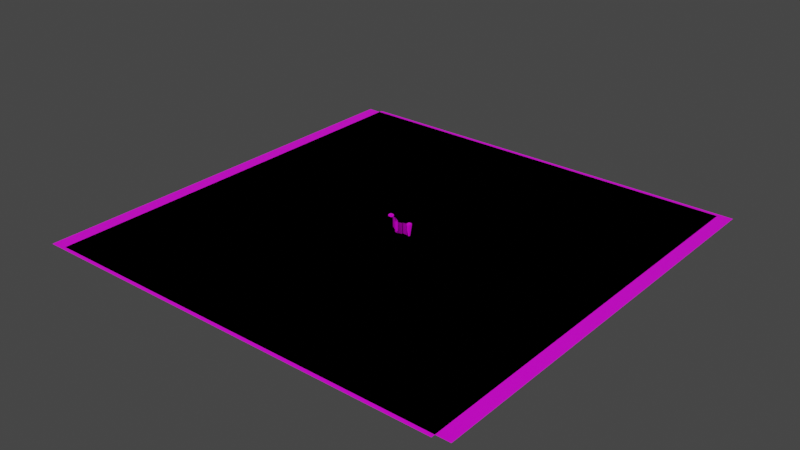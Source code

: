 # Source: level1.blend  (saved by Blender 3.1.7; exported with 4.5.12 LTS)
import bpy
from mathutils import Matrix  # noqa: F401  (used for matrix-valued properties, if any)

bpy.ops.wm.read_factory_settings(use_empty=True)
scene = bpy.context.scene
scene.name = 'Scene'

# ---- collections
col_collection = bpy.data.collections.new('Collection'); scene.collection.children.link(col_collection)

# ---- images (referenced by path relative to the original .blend; pixels are not part of the script)
import os
ASSET_DIR = os.environ.get("B2B_ASSET_DIR", "")  # directory of the original .blend (textures are referenced by path, not embedded)
HERE = os.path.dirname(os.path.abspath(__file__))  # packed textures are extracted next to this script under _unpacked/

def load_image(name, relpath, width, height, colorspace="sRGB"):
    """Load a texture the original file referenced (path relative to the .blend, or extracted next to this script)."""
    p = next((c for c in (os.path.join(HERE, relpath), os.path.join(ASSET_DIR, relpath)) if relpath and os.path.exists(c)), "")
    if p:
        img = bpy.data.images.load(p, check_existing=True)
        img.name = name
    else:  # same state as the original file: an image datablock whose file is absent (Cycles renders it pink)
        img = bpy.data.images.new(name, width, height)
        img.source = "FILE"
        img.filepath = "//" + (relpath or name)
    img.colorspace_settings.name = colorspace
    return img
img_gridtexture_jpg = load_image('gridtexture.jpg', 'gridtexture.jpg', 1024, 1024, 'sRGB')

# ---- materials (node trees are filled in below, after node groups)
mat_material = bpy.data.materials.new('Material')
mat_material.alpha_threshold = 0.0
mat_material.use_transparent_shadow = False
mat_material.line_color = (0.0, 0.0, 0.0, 1.0)

# ---- material node trees
mat_material.use_nodes = True; mat_material.node_tree.nodes.clear()
_N = mat_material.node_tree.nodes; _L = mat_material.node_tree.links
n0 = _N.new('ShaderNodeOutputMaterial'); n0.name = 'Material Output'; n0.location = (300, 300)
n1 = _N.new('ShaderNodeBsdfPrincipled'); n1.name = 'Principled BSDF'; n1.location = (10, 300)
n1.distribution = 'GGX'
n1.subsurface_method = 'RANDOM_WALK_SKIN'
n1.inputs[2].default_value = 0.4
n1.inputs[3].default_value = 1.45
n1.inputs[27].default_value = (0.0, 0.0, 0.0, 1.0)
n1.inputs[28].default_value = 1.0
n2 = _N.new('ShaderNodeTexImage'); n2.name = 'Image Texture'; n2.location = (-334, 167)
n2.image = img_gridtexture_jpg
_L.new(n1.outputs[0], n0.inputs[0])
_L.new(n2.outputs[0], n1.inputs[0])
n0.is_active_output = True

# ---- world
world_world = bpy.data.worlds.new('World'); scene.world = world_world
world_world.use_nodes = True; world_world.node_tree.nodes.clear()
_N = world_world.node_tree.nodes; _L = world_world.node_tree.links
n0 = _N.new('ShaderNodeOutputWorld'); n0.name = 'World Output'; n0.location = (300, 300)
n1 = _N.new('ShaderNodeBackground'); n1.name = 'Background'; n1.location = (10, 300)
n1.inputs[0].default_value = (0.05088, 0.05088, 0.05088, 1.0)
_L.new(n1.outputs[0], n0.inputs[0])
n0.is_active_output = True
world_world.color = (0.05088, 0.05088, 0.05088)
world_world.use_sun_shadow = False
world_world.sun_shadow_jitter_overblur = 0.0

# ---- meshes
me_cube = bpy.data.meshes.new('Cube')
me_cube.from_pydata([(1.0, 1.0, 1.0), (0.3931, 0.3931, -2486.0), (1.0, -1.0, 1.0), (0.3931, -0.3931, -2486.0), (-1.0, 1.0, 1.0), (-0.3931, 0.3931, -2486.0), (-1.0, -1.0, 1.0), (-0.3931, -0.3931, -2486.0)], [], [(0, 4, 6, 2), (3, 2, 6, 7), (7, 6, 4, 5), (5, 1, 3, 7), (1, 0, 2, 3), (5, 4, 0, 1)])
_uv = me_cube.uv_layers.new(name='UVMap')
_uv.uv.foreach_set('vector', [0.625, 0.5, 0.875, 0.5, 0.875, 0.75, 0.625, 0.75, 0.375, 0.75, 0.625, 0.75, 0.625, 1.0, 0.375, 1.0, 0.375, 0.0, 0.625, 0.0, 0.625, 0.25, 0.375, 0.25, 0.125, 0.5, 0.375, 0.5, 0.375, 0.75, 0.125, 0.75, 0.375, 0.5, 0.625, 0.5, 0.625, 0.75, 0.375, 0.75, 0.375, 0.25, 0.625, 0.25, 0.625, 0.5, 0.375, 0.5])
me_cube.materials.append(mat_material)
me_cube.use_remesh_preserve_volume = False
me_cube.use_remesh_preserve_attributes = False
me_cube.use_mirror_vertex_groups = False
me_cube.update()
me_cube_002 = bpy.data.meshes.new('Cube.002')
me_cube_002.from_pydata([(1.0, 1.0, 1.0), (1.0, 1.0, -1.0), (1.0, -1.0, 1.0), (1.0, -1.0, -1.0), (-1.0, 1.0, 1.0), (-1.0, 1.0, -1.0), (-1.0, -1.0, 1.0), (-1.0, -1.0, -1.0)], [], [(0, 4, 6, 2), (3, 2, 6, 7), (7, 6, 4, 5), (5, 1, 3, 7), (1, 0, 2, 3), (5, 4, 0, 1)])
_uv = me_cube_002.uv_layers.new(name='UVMap')
_uv.uv.foreach_set('vector', [0.625, 0.5, 0.875, 0.5, 0.875, 0.75, 0.625, 0.75, 0.375, 0.75, 0.625, 0.75, 0.625, 1.0, 0.375, 1.0, 0.375, 0.0, 0.625, 0.0, 0.625, 0.25, 0.375, 0.25, 0.125, 0.5, 0.375, 0.5, 0.375, 0.75, 0.125, 0.75, 0.375, 0.5, 0.625, 0.5, 0.625, 0.75, 0.375, 0.75, 0.375, 0.25, 0.625, 0.25, 0.625, 0.5, 0.375, 0.5])
me_cube_002.materials.append(mat_material)
me_cube_002.use_remesh_preserve_volume = False
me_cube_002.use_remesh_preserve_attributes = False
me_cube_002.use_mirror_vertex_groups = False
me_cube_002.update()
me_cube_003 = bpy.data.meshes.new('Cube.003')
me_cube_003.from_pydata([(1.0, 1.0, 1.0), (1.0, 1.0, -1.0), (1.0, -1.0, 1.0), (1.0, -1.0, -1.0), (-1.0, 1.0, 1.0), (-1.0, 1.0, -1.0), (-1.0, -1.0, 1.0), (-1.0, -1.0, -1.0)], [], [(0, 4, 6, 2), (3, 2, 6, 7), (7, 6, 4, 5), (5, 1, 3, 7), (1, 0, 2, 3), (5, 4, 0, 1)])
_uv = me_cube_003.uv_layers.new(name='UVMap')
_uv.uv.foreach_set('vector', [0.625, 0.5, 0.875, 0.5, 0.875, 0.75, 0.625, 0.75, 0.375, 0.75, 0.625, 0.75, 0.625, 1.0, 0.375, 1.0, 0.375, 0.0, 0.625, 0.0, 0.625, 0.25, 0.375, 0.25, 0.125, 0.5, 0.375, 0.5, 0.375, 0.75, 0.125, 0.75, 0.375, 0.5, 0.625, 0.5, 0.625, 0.75, 0.375, 0.75, 0.375, 0.25, 0.625, 0.25, 0.625, 0.5, 0.375, 0.5])
me_cube_003.materials.append(mat_material)
me_cube_003.use_remesh_preserve_volume = False
me_cube_003.use_remesh_preserve_attributes = False
me_cube_003.use_mirror_vertex_groups = False
me_cube_003.update()
me_cube_004 = bpy.data.meshes.new('Cube.004')
me_cube_004.from_pydata([(1.0, 1.0, 1.0), (1.0, 1.0, -1.0), (1.0, -1.0, 1.0), (1.0, -1.0, -1.0), (-1.0, 1.0, 1.0), (-1.0, 1.0, -1.0), (-1.0, -1.0, 1.0), (-1.0, -1.0, -1.0)], [], [(0, 4, 6, 2), (3, 2, 6, 7), (7, 6, 4, 5), (5, 1, 3, 7), (1, 0, 2, 3), (5, 4, 0, 1)])
_uv = me_cube_004.uv_layers.new(name='UVMap')
_uv.uv.foreach_set('vector', [0.625, 0.5, 0.875, 0.5, 0.875, 0.75, 0.625, 0.75, 0.375, 0.75, 0.625, 0.75, 0.625, 1.0, 0.375, 1.0, 0.375, 0.0, 0.625, 0.0, 0.625, 0.25, 0.375, 0.25, 0.125, 0.5, 0.375, 0.5, 0.375, 0.75, 0.125, 0.75, 0.375, 0.5, 0.625, 0.5, 0.625, 0.75, 0.375, 0.75, 0.375, 0.25, 0.625, 0.25, 0.625, 0.5, 0.375, 0.5])
me_cube_004.materials.append(mat_material)
me_cube_004.use_remesh_preserve_volume = False
me_cube_004.use_remesh_preserve_attributes = False
me_cube_004.use_mirror_vertex_groups = False
me_cube_004.update()
me_cube_005 = bpy.data.meshes.new('Cube.005')
me_cube_005.from_pydata([(1.0, 1.0, 1.0), (1.0, 1.0, -1.0), (1.0, -1.0, 1.0), (1.0, -1.0, -1.0), (-1.0, 1.0, 1.0), (-1.0, 1.0, -1.0), (-1.0, -1.0, 1.0), (-1.0, -1.0, -1.0)], [], [(0, 4, 6, 2), (3, 2, 6, 7), (7, 6, 4, 5), (5, 1, 3, 7), (1, 0, 2, 3), (5, 4, 0, 1)])
_uv = me_cube_005.uv_layers.new(name='UVMap')
_uv.uv.foreach_set('vector', [0.625, 0.5, 0.875, 0.5, 0.875, 0.75, 0.625, 0.75, 0.375, 0.75, 0.625, 0.75, 0.625, 1.0, 0.375, 1.0, 0.375, 0.0, 0.625, 0.0, 0.625, 0.25, 0.375, 0.25, 0.125, 0.5, 0.375, 0.5, 0.375, 0.75, 0.125, 0.75, 0.375, 0.5, 0.625, 0.5, 0.625, 0.75, 0.375, 0.75, 0.375, 0.25, 0.625, 0.25, 0.625, 0.5, 0.375, 0.5])
me_cube_005.materials.append(mat_material)
me_cube_005.use_remesh_preserve_volume = False
me_cube_005.use_remesh_preserve_attributes = False
me_cube_005.use_mirror_vertex_groups = False
me_cube_005.update()
me_cube_006 = bpy.data.meshes.new('Cube.006')
me_cube_006.from_pydata([(-0.6427, -0.6427, -48.83), (-1.497, -1.497, 1.0), (-0.6427, 0.6427, -48.83), (-1.497, 1.497, 1.0), (0.6427, -0.6427, -48.83), (5.025, -1.497, 1.0), (0.6427, 0.6427, -48.83), (5.025, 1.497, 1.0), (-0.7561, -0.7561, 0.0), (-0.7561, 0.7561, 0.0), (2.799, 0.7561, 0.0), (2.799, -0.7561, 0.0), (-0.1549, 0.4281, -3.63), (1.508, 0.4281, -3.63), (1.508, -0.4281, -3.63), (-0.1549, -0.4281, -3.63)], [], [(8, 1, 3, 9), (9, 3, 7, 10), (10, 7, 5, 11), (11, 5, 1, 8), (2, 6, 4, 0), (7, 3, 1, 5), (14, 11, 8, 15), (13, 10, 11, 14), (12, 9, 10, 13), (15, 8, 9, 12), (0, 15, 12, 2), (2, 12, 13, 6), (6, 13, 14, 4), (4, 14, 15, 0)])
_uv = me_cube_006.uv_layers.new(name='UVMap')
_uv.uv.foreach_set('vector', [0.5, 0.02922, 0.625, 0.0, 0.625, 0.25, 0.5, 0.25, 0.5, 0.25, 0.625, 0.25, 0.625, 0.5, 0.5, 0.5, 0.5, 0.5, 0.625, 0.5, 0.625, 0.75, 0.5, 0.75, 0.5, 0.75, 0.625, 0.75, 0.625, 1.0, 0.5, 0.9708, 0.125, 0.5, 0.375, 0.5, 0.375, 0.75, 0.125, 0.75, 0.625, 0.5, 0.875, 0.5, 0.875, 0.75, 0.625, 0.75, 0.4578, 0.75, 0.5, 0.75, 0.5, 0.9708, 0.4578, 0.9806, 0.4578, 0.5, 0.5, 0.5, 0.5, 0.75, 0.4578, 0.75, 0.4578, 0.25, 0.5, 0.25, 0.5, 0.5, 0.4578, 0.5, 0.4578, 0.01936, 0.5, 0.02922, 0.5, 0.25, 0.4578, 0.25, 0.375, 0.0, 0.4578, 0.01936, 0.4578, 0.25, 0.375, 0.25, 0.375, 0.25, 0.4578, 0.25, 0.4578, 0.5, 0.375, 0.5, 0.375, 0.5, 0.4578, 0.5, 0.4578, 0.75, 0.375, 0.75, 0.375, 0.75, 0.4578, 0.75, 0.4578, 0.9806, 0.375, 1.0])
me_cube_006.materials.append(mat_material)
me_cube_006.use_remesh_fix_poles = True
me_cube_006.use_remesh_preserve_attributes = False
me_cube_006.update()
me_cube_001 = bpy.data.meshes.new('Cube.001')
me_cube_001.from_pydata([(-0.6427, -0.6427, -48.83), (-1.497, -1.497, 1.0), (-0.6427, 0.6427, -48.83), (-1.497, 1.497, 1.0), (0.6427, -0.6427, -48.83), (1.497, -1.497, 1.0), (0.6427, 0.6427, -48.83), (1.497, 1.497, 1.0), (-0.7561, -0.7561, 0.0), (-0.7561, 0.7561, 0.0), (0.7561, 0.7561, 0.0), (0.7561, -0.7561, 0.0)], [], [(8, 1, 3, 9), (9, 3, 7, 10), (10, 7, 5, 11), (11, 5, 1, 8), (2, 6, 4, 0), (7, 3, 1, 5), (4, 11, 8, 0), (6, 10, 11, 4), (2, 9, 10, 6), (0, 8, 9, 2)])
_uv = me_cube_001.uv_layers.new(name='UVMap')
_uv.uv.foreach_set('vector', [0.5, 0.02922, 0.625, 0.0, 0.625, 0.25, 0.5, 0.25, 0.5, 0.25, 0.625, 0.25, 0.625, 0.5, 0.5, 0.5, 0.5, 0.5, 0.625, 0.5, 0.625, 0.75, 0.5, 0.75, 0.5, 0.75, 0.625, 0.75, 0.625, 1.0, 0.5, 0.9708, 0.125, 0.5, 0.375, 0.5, 0.375, 0.75, 0.125, 0.75, 0.625, 0.5, 0.875, 0.5, 0.875, 0.75, 0.625, 0.75, 0.375, 0.75, 0.5, 0.75, 0.5, 0.9708, 0.375, 1.0, 0.375, 0.5, 0.5, 0.5, 0.5, 0.75, 0.375, 0.75, 0.375, 0.25, 0.5, 0.25, 0.5, 0.5, 0.375, 0.5, 0.375, 0.0, 0.5, 0.02922, 0.5, 0.25, 0.375, 0.25])
me_cube_001.materials.append(mat_material)
me_cube_001.use_remesh_fix_poles = True
me_cube_001.use_remesh_preserve_attributes = False
me_cube_001.update()
me_cube_009 = bpy.data.meshes.new('Cube.009')
me_cube_009.from_pydata([(-0.6427, -0.6427, -48.83), (-1.497, -1.497, 1.0), (-0.6427, 0.6427, -48.83), (-1.497, 1.497, 1.0), (0.6427, -0.6427, -48.83), (1.497, -1.497, 1.0), (0.6427, 0.6427, -48.83), (1.497, 1.497, 1.0), (-0.7561, -0.7561, 0.0), (-0.7561, 0.7561, 0.0), (0.7561, 0.7561, 0.0), (0.7561, -0.7561, 0.0)], [], [(8, 1, 3, 9), (9, 3, 7, 10), (10, 7, 5, 11), (11, 5, 1, 8), (2, 6, 4, 0), (7, 3, 1, 5), (4, 11, 8, 0), (6, 10, 11, 4), (2, 9, 10, 6), (0, 8, 9, 2)])
_uv = me_cube_009.uv_layers.new(name='UVMap')
_uv.uv.foreach_set('vector', [0.5, 0.02922, 0.625, 0.0, 0.625, 0.25, 0.5, 0.25, 0.5, 0.25, 0.625, 0.25, 0.625, 0.5, 0.5, 0.5, 0.5, 0.5, 0.625, 0.5, 0.625, 0.75, 0.5, 0.75, 0.5, 0.75, 0.625, 0.75, 0.625, 1.0, 0.5, 0.9708, 0.125, 0.5, 0.375, 0.5, 0.375, 0.75, 0.125, 0.75, 0.625, 0.5, 0.875, 0.5, 0.875, 0.75, 0.625, 0.75, 0.375, 0.75, 0.5, 0.75, 0.5, 0.9708, 0.375, 1.0, 0.375, 0.5, 0.5, 0.5, 0.5, 0.75, 0.375, 0.75, 0.375, 0.25, 0.5, 0.25, 0.5, 0.5, 0.375, 0.5, 0.375, 0.0, 0.5, 0.02922, 0.5, 0.25, 0.375, 0.25])
me_cube_009.materials.append(mat_material)
me_cube_009.use_remesh_fix_poles = True
me_cube_009.use_remesh_preserve_attributes = False
me_cube_009.update()
me_cube_010 = bpy.data.meshes.new('Cube.010')
me_cube_010.from_pydata([(-0.6427, -0.6427, -48.83), (-1.497, -1.497, 1.0), (-0.6427, 0.6427, -48.83), (-1.497, 1.497, 1.0), (0.6427, -0.6427, -48.83), (1.497, -1.497, 1.0), (0.6427, 0.6427, -48.83), (1.497, 1.497, 1.0), (-0.7561, -0.7561, 0.0), (-0.7561, 0.7561, 0.0), (0.7561, 0.7561, 0.0), (0.7561, -0.7561, 0.0)], [], [(8, 1, 3, 9), (9, 3, 7, 10), (10, 7, 5, 11), (11, 5, 1, 8), (2, 6, 4, 0), (7, 3, 1, 5), (4, 11, 8, 0), (6, 10, 11, 4), (2, 9, 10, 6), (0, 8, 9, 2)])
_uv = me_cube_010.uv_layers.new(name='UVMap')
_uv.uv.foreach_set('vector', [0.5, 0.02922, 0.625, 0.0, 0.625, 0.25, 0.5, 0.25, 0.5, 0.25, 0.625, 0.25, 0.625, 0.5, 0.5, 0.5, 0.5, 0.5, 0.625, 0.5, 0.625, 0.75, 0.5, 0.75, 0.5, 0.75, 0.625, 0.75, 0.625, 1.0, 0.5, 0.9708, 0.125, 0.5, 0.375, 0.5, 0.375, 0.75, 0.125, 0.75, 0.625, 0.5, 0.875, 0.5, 0.875, 0.75, 0.625, 0.75, 0.375, 0.75, 0.5, 0.75, 0.5, 0.9708, 0.375, 1.0, 0.375, 0.5, 0.5, 0.5, 0.5, 0.75, 0.375, 0.75, 0.375, 0.25, 0.5, 0.25, 0.5, 0.5, 0.375, 0.5, 0.375, 0.0, 0.5, 0.02922, 0.5, 0.25, 0.375, 0.25])
me_cube_010.materials.append(mat_material)
me_cube_010.use_remesh_fix_poles = True
me_cube_010.use_remesh_preserve_attributes = False
me_cube_010.update()
me_cube_011 = bpy.data.meshes.new('Cube.011')
me_cube_011.from_pydata([(-0.6427, -0.6427, -48.83), (-1.497, -1.497, 1.0), (-0.6427, 0.6427, -48.83), (-1.497, 1.497, 1.0), (0.6427, -0.6427, -48.83), (1.497, -1.497, 1.0), (0.6427, 0.6427, -48.83), (1.497, 1.497, 1.0), (-0.7561, -0.7561, 0.0), (-0.7561, 0.7561, 0.0), (0.7561, 0.7561, 0.0), (0.7561, -0.7561, 0.0)], [], [(8, 1, 3, 9), (9, 3, 7, 10), (10, 7, 5, 11), (11, 5, 1, 8), (2, 6, 4, 0), (7, 3, 1, 5), (4, 11, 8, 0), (6, 10, 11, 4), (2, 9, 10, 6), (0, 8, 9, 2)])
_uv = me_cube_011.uv_layers.new(name='UVMap')
_uv.uv.foreach_set('vector', [0.5, 0.02922, 0.625, 0.0, 0.625, 0.25, 0.5, 0.25, 0.5, 0.25, 0.625, 0.25, 0.625, 0.5, 0.5, 0.5, 0.5, 0.5, 0.625, 0.5, 0.625, 0.75, 0.5, 0.75, 0.5, 0.75, 0.625, 0.75, 0.625, 1.0, 0.5, 0.9708, 0.125, 0.5, 0.375, 0.5, 0.375, 0.75, 0.125, 0.75, 0.625, 0.5, 0.875, 0.5, 0.875, 0.75, 0.625, 0.75, 0.375, 0.75, 0.5, 0.75, 0.5, 0.9708, 0.375, 1.0, 0.375, 0.5, 0.5, 0.5, 0.5, 0.75, 0.375, 0.75, 0.375, 0.25, 0.5, 0.25, 0.5, 0.5, 0.375, 0.5, 0.375, 0.0, 0.5, 0.02922, 0.5, 0.25, 0.375, 0.25])
me_cube_011.materials.append(mat_material)
me_cube_011.use_remesh_fix_poles = True
me_cube_011.use_remesh_preserve_attributes = False
me_cube_011.update()
me_cube_012 = bpy.data.meshes.new('Cube.012')
me_cube_012.from_pydata([(-0.6427, -0.6427, -48.83), (-1.497, -1.497, 1.0), (-0.6427, 0.6427, -48.83), (-1.497, 1.497, 1.0), (0.6427, -0.6427, -48.83), (1.497, -1.497, 1.0), (0.6427, 0.6427, -48.83), (1.497, 1.497, 1.0), (-0.7561, -0.7561, 0.0), (-0.7561, 0.7561, 0.0), (0.7561, 0.7561, 0.0), (0.7561, -0.7561, 0.0)], [], [(8, 1, 3, 9), (9, 3, 7, 10), (10, 7, 5, 11), (11, 5, 1, 8), (2, 6, 4, 0), (7, 3, 1, 5), (4, 11, 8, 0), (6, 10, 11, 4), (2, 9, 10, 6), (0, 8, 9, 2)])
_uv = me_cube_012.uv_layers.new(name='UVMap')
_uv.uv.foreach_set('vector', [0.5, 0.02922, 0.625, 0.0, 0.625, 0.25, 0.5, 0.25, 0.5, 0.25, 0.625, 0.25, 0.625, 0.5, 0.5, 0.5, 0.5, 0.5, 0.625, 0.5, 0.625, 0.75, 0.5, 0.75, 0.5, 0.75, 0.625, 0.75, 0.625, 1.0, 0.5, 0.9708, 0.125, 0.5, 0.375, 0.5, 0.375, 0.75, 0.125, 0.75, 0.625, 0.5, 0.875, 0.5, 0.875, 0.75, 0.625, 0.75, 0.375, 0.75, 0.5, 0.75, 0.5, 0.9708, 0.375, 1.0, 0.375, 0.5, 0.5, 0.5, 0.5, 0.75, 0.375, 0.75, 0.375, 0.25, 0.5, 0.25, 0.5, 0.5, 0.375, 0.5, 0.375, 0.0, 0.5, 0.02922, 0.5, 0.25, 0.375, 0.25])
me_cube_012.materials.append(mat_material)
me_cube_012.use_remesh_fix_poles = True
me_cube_012.use_remesh_preserve_attributes = False
me_cube_012.update()
me_cube_013 = bpy.data.meshes.new('Cube.013')
me_cube_013.from_pydata([(-0.6427, -0.6427, -48.83), (-1.497, -1.497, 1.0), (-0.6427, 0.6427, -48.83), (-1.497, 1.497, 1.0), (0.6427, -0.6427, -48.83), (1.497, -1.497, 1.0), (0.6427, 0.6427, -48.83), (1.497, 1.497, 1.0), (-0.7561, -0.7561, 0.0), (-0.7561, 0.7561, 0.0), (0.7561, 0.7561, 0.0), (0.7561, -0.7561, 0.0)], [], [(8, 1, 3, 9), (9, 3, 7, 10), (10, 7, 5, 11), (11, 5, 1, 8), (2, 6, 4, 0), (7, 3, 1, 5), (4, 11, 8, 0), (6, 10, 11, 4), (2, 9, 10, 6), (0, 8, 9, 2)])
_uv = me_cube_013.uv_layers.new(name='UVMap')
_uv.uv.foreach_set('vector', [0.5, 0.02922, 0.625, 0.0, 0.625, 0.25, 0.5, 0.25, 0.5, 0.25, 0.625, 0.25, 0.625, 0.5, 0.5, 0.5, 0.5, 0.5, 0.625, 0.5, 0.625, 0.75, 0.5, 0.75, 0.5, 0.75, 0.625, 0.75, 0.625, 1.0, 0.5, 0.9708, 0.125, 0.5, 0.375, 0.5, 0.375, 0.75, 0.125, 0.75, 0.625, 0.5, 0.875, 0.5, 0.875, 0.75, 0.625, 0.75, 0.375, 0.75, 0.5, 0.75, 0.5, 0.9708, 0.375, 1.0, 0.375, 0.5, 0.5, 0.5, 0.5, 0.75, 0.375, 0.75, 0.375, 0.25, 0.5, 0.25, 0.5, 0.5, 0.375, 0.5, 0.375, 0.0, 0.5, 0.02922, 0.5, 0.25, 0.375, 0.25])
me_cube_013.materials.append(mat_material)
me_cube_013.use_remesh_fix_poles = True
me_cube_013.use_remesh_preserve_attributes = False
me_cube_013.update()
me_plane = bpy.data.meshes.new('Plane')
me_plane.from_pydata([(-1.0, -1.0, 0.0), (1.0, -1.0, 0.0), (-1.0, 1.0, 0.0), (1.0, 1.0, 0.0)], [], [(0, 1, 3, 2)])
_uv = me_plane.uv_layers.new(name='UVMap')
_uv.uv.foreach_set('vector', [0.0, 0.0, 1.0, 0.0, 1.0, 1.0, 0.0, 1.0])
me_plane.materials.append(mat_material)
me_plane.use_remesh_fix_poles = True
me_plane.use_remesh_preserve_attributes = False
me_plane.update()
me_cube_014 = bpy.data.meshes.new('Cube.014')
me_cube_014.from_pydata([(-0.6427, -0.6427, -48.83), (-1.497, -1.497, 1.0), (-0.6427, 0.6427, -48.83), (-1.497, 1.497, 1.0), (0.6427, -0.6427, -48.83), (1.497, -1.497, 1.0), (0.6427, 0.6427, -48.83), (1.497, 1.497, 1.0), (-0.7561, -0.7561, 0.0), (-0.7561, 0.7561, 0.0), (0.7561, 0.7561, 0.0), (0.7561, -0.7561, 0.0)], [], [(8, 1, 3, 9), (9, 3, 7, 10), (10, 7, 5, 11), (11, 5, 1, 8), (2, 6, 4, 0), (7, 3, 1, 5), (4, 11, 8, 0), (6, 10, 11, 4), (2, 9, 10, 6), (0, 8, 9, 2)])
_uv = me_cube_014.uv_layers.new(name='UVMap')
_uv.uv.foreach_set('vector', [0.5, 0.02922, 0.625, 0.0, 0.625, 0.25, 0.5, 0.25, 0.5, 0.25, 0.625, 0.25, 0.625, 0.5, 0.5, 0.5, 0.5, 0.5, 0.625, 0.5, 0.625, 0.75, 0.5, 0.75, 0.5, 0.75, 0.625, 0.75, 0.625, 1.0, 0.5, 0.9708, 0.125, 0.5, 0.375, 0.5, 0.375, 0.75, 0.125, 0.75, 0.625, 0.5, 0.875, 0.5, 0.875, 0.75, 0.625, 0.75, 0.375, 0.75, 0.5, 0.75, 0.5, 0.9708, 0.375, 1.0, 0.375, 0.5, 0.5, 0.5, 0.5, 0.75, 0.375, 0.75, 0.375, 0.25, 0.5, 0.25, 0.5, 0.5, 0.375, 0.5, 0.375, 0.0, 0.5, 0.02922, 0.5, 0.25, 0.375, 0.25])
me_cube_014.materials.append(mat_material)
me_cube_014.use_remesh_fix_poles = True
me_cube_014.use_remesh_preserve_attributes = False
me_cube_014.update()
me_cube_015 = bpy.data.meshes.new('Cube.015')
me_cube_015.from_pydata([(-0.6427, -0.6427, -48.83), (-1.497, -1.497, 1.0), (-0.6427, 0.6427, -48.83), (-1.497, 1.497, 1.0), (0.6427, -0.6427, -48.83), (1.497, -1.497, 1.0), (0.6427, 0.6427, -48.83), (1.497, 1.497, 1.0), (-0.7561, -0.7561, 0.0), (-0.7561, 0.7561, 0.0), (0.7561, 0.7561, 0.0), (0.7561, -0.7561, 0.0)], [], [(8, 1, 3, 9), (9, 3, 7, 10), (10, 7, 5, 11), (11, 5, 1, 8), (2, 6, 4, 0), (7, 3, 1, 5), (4, 11, 8, 0), (6, 10, 11, 4), (2, 9, 10, 6), (0, 8, 9, 2)])
_uv = me_cube_015.uv_layers.new(name='UVMap')
_uv.uv.foreach_set('vector', [0.5, 0.02922, 0.625, 0.0, 0.625, 0.25, 0.5, 0.25, 0.5, 0.25, 0.625, 0.25, 0.625, 0.5, 0.5, 0.5, 0.5, 0.5, 0.625, 0.5, 0.625, 0.75, 0.5, 0.75, 0.5, 0.75, 0.625, 0.75, 0.625, 1.0, 0.5, 0.9708, 0.125, 0.5, 0.375, 0.5, 0.375, 0.75, 0.125, 0.75, 0.625, 0.5, 0.875, 0.5, 0.875, 0.75, 0.625, 0.75, 0.375, 0.75, 0.5, 0.75, 0.5, 0.9708, 0.375, 1.0, 0.375, 0.5, 0.5, 0.5, 0.5, 0.75, 0.375, 0.75, 0.375, 0.25, 0.5, 0.25, 0.5, 0.5, 0.375, 0.5, 0.375, 0.0, 0.5, 0.02922, 0.5, 0.25, 0.375, 0.25])
me_cube_015.materials.append(mat_material)
me_cube_015.use_remesh_fix_poles = True
me_cube_015.use_remesh_preserve_attributes = False
me_cube_015.update()
me_cube_016 = bpy.data.meshes.new('Cube.016')
me_cube_016.from_pydata([(-0.6427, -0.6427, -48.83), (-1.497, -1.497, 1.0), (-0.6427, 0.6427, -48.83), (-1.497, 1.497, 1.0), (0.6427, -0.6427, -48.83), (1.497, -1.497, 1.0), (0.6427, 0.6427, -48.83), (1.497, 1.497, 1.0), (-0.7561, -0.7561, 0.0), (-0.7561, 0.7561, 0.0), (0.7561, 0.7561, 0.0), (0.7561, -0.7561, 0.0)], [], [(8, 1, 3, 9), (9, 3, 7, 10), (10, 7, 5, 11), (11, 5, 1, 8), (2, 6, 4, 0), (7, 3, 1, 5), (4, 11, 8, 0), (6, 10, 11, 4), (2, 9, 10, 6), (0, 8, 9, 2)])
_uv = me_cube_016.uv_layers.new(name='UVMap')
_uv.uv.foreach_set('vector', [0.5, 0.02922, 0.625, 0.0, 0.625, 0.25, 0.5, 0.25, 0.5, 0.25, 0.625, 0.25, 0.625, 0.5, 0.5, 0.5, 0.5, 0.5, 0.625, 0.5, 0.625, 0.75, 0.5, 0.75, 0.5, 0.75, 0.625, 0.75, 0.625, 1.0, 0.5, 0.9708, 0.125, 0.5, 0.375, 0.5, 0.375, 0.75, 0.125, 0.75, 0.625, 0.5, 0.875, 0.5, 0.875, 0.75, 0.625, 0.75, 0.375, 0.75, 0.5, 0.75, 0.5, 0.9708, 0.375, 1.0, 0.375, 0.5, 0.5, 0.5, 0.5, 0.75, 0.375, 0.75, 0.375, 0.25, 0.5, 0.25, 0.5, 0.5, 0.375, 0.5, 0.375, 0.0, 0.5, 0.02922, 0.5, 0.25, 0.375, 0.25])
me_cube_016.materials.append(mat_material)
me_cube_016.use_remesh_fix_poles = True
me_cube_016.use_remesh_preserve_attributes = False
me_cube_016.update()
me_cube_017 = bpy.data.meshes.new('Cube.017')
me_cube_017.from_pydata([(-0.6427, -0.6427, -48.83), (-1.497, -1.497, 1.0), (-0.6427, 0.6427, -48.83), (-1.497, 1.497, 1.0), (0.6427, -0.6427, -48.83), (1.497, -1.497, 1.0), (0.6427, 0.6427, -48.83), (1.497, 1.497, 1.0), (-0.7561, -0.7561, 0.0), (-0.7561, 0.7561, 0.0), (0.7561, 0.7561, 0.0), (0.7561, -0.7561, 0.0)], [], [(8, 1, 3, 9), (9, 3, 7, 10), (10, 7, 5, 11), (11, 5, 1, 8), (2, 6, 4, 0), (7, 3, 1, 5), (4, 11, 8, 0), (6, 10, 11, 4), (2, 9, 10, 6), (0, 8, 9, 2)])
_uv = me_cube_017.uv_layers.new(name='UVMap')
_uv.uv.foreach_set('vector', [0.5, 0.02922, 0.625, 0.0, 0.625, 0.25, 0.5, 0.25, 0.5, 0.25, 0.625, 0.25, 0.625, 0.5, 0.5, 0.5, 0.5, 0.5, 0.625, 0.5, 0.625, 0.75, 0.5, 0.75, 0.5, 0.75, 0.625, 0.75, 0.625, 1.0, 0.5, 0.9708, 0.125, 0.5, 0.375, 0.5, 0.375, 0.75, 0.125, 0.75, 0.625, 0.5, 0.875, 0.5, 0.875, 0.75, 0.625, 0.75, 0.375, 0.75, 0.5, 0.75, 0.5, 0.9708, 0.375, 1.0, 0.375, 0.5, 0.5, 0.5, 0.5, 0.75, 0.375, 0.75, 0.375, 0.25, 0.5, 0.25, 0.5, 0.5, 0.375, 0.5, 0.375, 0.0, 0.5, 0.02922, 0.5, 0.25, 0.375, 0.25])
me_cube_017.materials.append(mat_material)
me_cube_017.use_remesh_fix_poles = True
me_cube_017.use_remesh_preserve_attributes = False
me_cube_017.update()
me_cube_018 = bpy.data.meshes.new('Cube.018')
me_cube_018.from_pydata([(-0.6427, -0.6427, -48.83), (-1.497, -1.497, 1.0), (-0.6427, 0.6427, -48.83), (-1.497, 1.497, 1.0), (0.6427, -0.6427, -48.83), (1.497, -1.497, 1.0), (0.6427, 0.6427, -48.83), (1.497, 1.497, 1.0), (-0.7561, -0.7561, 0.0), (-0.7561, 0.7561, 0.0), (0.7561, 0.7561, 0.0), (0.7561, -0.7561, 0.0)], [], [(8, 1, 3, 9), (9, 3, 7, 10), (10, 7, 5, 11), (11, 5, 1, 8), (2, 6, 4, 0), (7, 3, 1, 5), (4, 11, 8, 0), (6, 10, 11, 4), (2, 9, 10, 6), (0, 8, 9, 2)])
_uv = me_cube_018.uv_layers.new(name='UVMap')
_uv.uv.foreach_set('vector', [0.5, 0.02922, 0.625, 0.0, 0.625, 0.25, 0.5, 0.25, 0.5, 0.25, 0.625, 0.25, 0.625, 0.5, 0.5, 0.5, 0.5, 0.5, 0.625, 0.5, 0.625, 0.75, 0.5, 0.75, 0.5, 0.75, 0.625, 0.75, 0.625, 1.0, 0.5, 0.9708, 0.125, 0.5, 0.375, 0.5, 0.375, 0.75, 0.125, 0.75, 0.625, 0.5, 0.875, 0.5, 0.875, 0.75, 0.625, 0.75, 0.375, 0.75, 0.5, 0.75, 0.5, 0.9708, 0.375, 1.0, 0.375, 0.5, 0.5, 0.5, 0.5, 0.75, 0.375, 0.75, 0.375, 0.25, 0.5, 0.25, 0.5, 0.5, 0.375, 0.5, 0.375, 0.0, 0.5, 0.02922, 0.5, 0.25, 0.375, 0.25])
me_cube_018.materials.append(mat_material)
me_cube_018.use_remesh_fix_poles = True
me_cube_018.use_remesh_preserve_attributes = False
me_cube_018.update()
me_cube_019 = bpy.data.meshes.new('Cube.019')
me_cube_019.from_pydata([(-0.6427, -0.6427, -48.83), (-1.497, -1.497, 1.0), (-0.6427, 0.6427, -48.83), (-1.497, 1.497, 1.0), (0.6427, -0.6427, -48.83), (1.497, -1.497, 1.0), (0.6427, 0.6427, -48.83), (1.497, 1.497, 1.0), (-0.7561, -0.7561, 0.0), (-0.7561, 0.7561, 0.0), (0.7561, 0.7561, 0.0), (0.7561, -0.7561, 0.0)], [], [(8, 1, 3, 9), (9, 3, 7, 10), (10, 7, 5, 11), (11, 5, 1, 8), (2, 6, 4, 0), (7, 3, 1, 5), (4, 11, 8, 0), (6, 10, 11, 4), (2, 9, 10, 6), (0, 8, 9, 2)])
_uv = me_cube_019.uv_layers.new(name='UVMap')
_uv.uv.foreach_set('vector', [0.5, 0.02922, 0.625, 0.0, 0.625, 0.25, 0.5, 0.25, 0.5, 0.25, 0.625, 0.25, 0.625, 0.5, 0.5, 0.5, 0.5, 0.5, 0.625, 0.5, 0.625, 0.75, 0.5, 0.75, 0.5, 0.75, 0.625, 0.75, 0.625, 1.0, 0.5, 0.9708, 0.125, 0.5, 0.375, 0.5, 0.375, 0.75, 0.125, 0.75, 0.625, 0.5, 0.875, 0.5, 0.875, 0.75, 0.625, 0.75, 0.375, 0.75, 0.5, 0.75, 0.5, 0.9708, 0.375, 1.0, 0.375, 0.5, 0.5, 0.5, 0.5, 0.75, 0.375, 0.75, 0.375, 0.25, 0.5, 0.25, 0.5, 0.5, 0.375, 0.5, 0.375, 0.0, 0.5, 0.02922, 0.5, 0.25, 0.375, 0.25])
me_cube_019.materials.append(mat_material)
me_cube_019.use_remesh_fix_poles = True
me_cube_019.use_remesh_preserve_attributes = False
me_cube_019.update()
me_cube_020 = bpy.data.meshes.new('Cube.020')
me_cube_020.from_pydata([(-0.6427, -0.6427, -48.83), (-1.497, -1.497, 1.0), (-0.6427, 0.6427, -48.83), (-1.497, 1.497, 1.0), (0.6427, -0.6427, -48.83), (1.497, -1.497, 1.0), (0.6427, 0.6427, -48.83), (1.497, 1.497, 1.0), (-0.7561, -0.7561, 0.0), (-0.7561, 0.7561, 0.0), (0.7561, 0.7561, 0.0), (0.7561, -0.7561, 0.0)], [], [(8, 1, 3, 9), (9, 3, 7, 10), (10, 7, 5, 11), (11, 5, 1, 8), (2, 6, 4, 0), (7, 3, 1, 5), (4, 11, 8, 0), (6, 10, 11, 4), (2, 9, 10, 6), (0, 8, 9, 2)])
_uv = me_cube_020.uv_layers.new(name='UVMap')
_uv.uv.foreach_set('vector', [0.5, 0.02922, 0.625, 0.0, 0.625, 0.25, 0.5, 0.25, 0.5, 0.25, 0.625, 0.25, 0.625, 0.5, 0.5, 0.5, 0.5, 0.5, 0.625, 0.5, 0.625, 0.75, 0.5, 0.75, 0.5, 0.75, 0.625, 0.75, 0.625, 1.0, 0.5, 0.9708, 0.125, 0.5, 0.375, 0.5, 0.375, 0.75, 0.125, 0.75, 0.625, 0.5, 0.875, 0.5, 0.875, 0.75, 0.625, 0.75, 0.375, 0.75, 0.5, 0.75, 0.5, 0.9708, 0.375, 1.0, 0.375, 0.5, 0.5, 0.5, 0.5, 0.75, 0.375, 0.75, 0.375, 0.25, 0.5, 0.25, 0.5, 0.5, 0.375, 0.5, 0.375, 0.0, 0.5, 0.02922, 0.5, 0.25, 0.375, 0.25])
me_cube_020.materials.append(mat_material)
me_cube_020.use_remesh_fix_poles = True
me_cube_020.use_remesh_preserve_attributes = False
me_cube_020.update()
me_cube_021 = bpy.data.meshes.new('Cube.021')
me_cube_021.from_pydata([(-0.6427, -0.6427, -48.83), (-1.497, -1.497, 1.0), (-0.6427, 0.6427, -48.83), (-1.497, 1.497, 1.0), (0.6427, -0.6427, -48.83), (1.497, -1.497, 1.0), (0.6427, 0.6427, -48.83), (1.497, 1.497, 1.0), (-0.7561, -0.7561, 0.0), (-0.7561, 0.7561, 0.0), (0.7561, 0.7561, 0.0), (0.7561, -0.7561, 0.0)], [], [(8, 1, 3, 9), (9, 3, 7, 10), (10, 7, 5, 11), (11, 5, 1, 8), (2, 6, 4, 0), (7, 3, 1, 5), (4, 11, 8, 0), (6, 10, 11, 4), (2, 9, 10, 6), (0, 8, 9, 2)])
_uv = me_cube_021.uv_layers.new(name='UVMap')
_uv.uv.foreach_set('vector', [0.5, 0.02922, 0.625, 0.0, 0.625, 0.25, 0.5, 0.25, 0.5, 0.25, 0.625, 0.25, 0.625, 0.5, 0.5, 0.5, 0.5, 0.5, 0.625, 0.5, 0.625, 0.75, 0.5, 0.75, 0.5, 0.75, 0.625, 0.75, 0.625, 1.0, 0.5, 0.9708, 0.125, 0.5, 0.375, 0.5, 0.375, 0.75, 0.125, 0.75, 0.625, 0.5, 0.875, 0.5, 0.875, 0.75, 0.625, 0.75, 0.375, 0.75, 0.5, 0.75, 0.5, 0.9708, 0.375, 1.0, 0.375, 0.5, 0.5, 0.5, 0.5, 0.75, 0.375, 0.75, 0.375, 0.25, 0.5, 0.25, 0.5, 0.5, 0.375, 0.5, 0.375, 0.0, 0.5, 0.02922, 0.5, 0.25, 0.375, 0.25])
me_cube_021.materials.append(mat_material)
me_cube_021.use_remesh_fix_poles = True
me_cube_021.use_remesh_preserve_attributes = False
me_cube_021.update()
me_cube_022 = bpy.data.meshes.new('Cube.022')
me_cube_022.from_pydata([(1.0, 1.0, 1.0), (1.0, 1.0, -1.0), (1.0, -1.0, 1.0), (1.0, -1.0, -1.0), (-1.0, 1.0, 1.0), (-1.0, 1.0, -1.0), (-1.0, -1.0, 1.0), (-1.0, -1.0, -1.0)], [], [(0, 4, 6, 2), (3, 2, 6, 7), (7, 6, 4, 5), (5, 1, 3, 7), (1, 0, 2, 3), (5, 4, 0, 1)])
_uv = me_cube_022.uv_layers.new(name='UVMap')
_uv.uv.foreach_set('vector', [0.625, 0.5, 0.875, 0.5, 0.875, 0.75, 0.625, 0.75, 0.375, 0.75, 0.625, 0.75, 0.625, 1.0, 0.375, 1.0, 0.375, 0.0, 0.625, 0.0, 0.625, 0.25, 0.375, 0.25, 0.125, 0.5, 0.375, 0.5, 0.375, 0.75, 0.125, 0.75, 0.375, 0.5, 0.625, 0.5, 0.625, 0.75, 0.375, 0.75, 0.375, 0.25, 0.625, 0.25, 0.625, 0.5, 0.375, 0.5])
me_cube_022.materials.append(mat_material)
me_cube_022.use_remesh_preserve_volume = False
me_cube_022.use_remesh_preserve_attributes = False
me_cube_022.use_mirror_vertex_groups = False
me_cube_022.update()
me_cube_023 = bpy.data.meshes.new('Cube.023')
me_cube_023.from_pydata([(1.0, 1.0, 1.0), (1.0, 1.0, -1.0), (1.0, -1.0, 1.0), (1.0, -1.0, -1.0), (-1.0, 1.0, 1.0), (-1.0, 1.0, -1.0), (-1.0, -1.0, 1.0), (-1.0, -1.0, -1.0)], [], [(0, 4, 6, 2), (3, 2, 6, 7), (7, 6, 4, 5), (5, 1, 3, 7), (1, 0, 2, 3), (5, 4, 0, 1)])
_uv = me_cube_023.uv_layers.new(name='UVMap')
_uv.uv.foreach_set('vector', [0.625, 0.5, 0.875, 0.5, 0.875, 0.75, 0.625, 0.75, 0.375, 0.75, 0.625, 0.75, 0.625, 1.0, 0.375, 1.0, 0.375, 0.0, 0.625, 0.0, 0.625, 0.25, 0.375, 0.25, 0.125, 0.5, 0.375, 0.5, 0.375, 0.75, 0.125, 0.75, 0.375, 0.5, 0.625, 0.5, 0.625, 0.75, 0.375, 0.75, 0.375, 0.25, 0.625, 0.25, 0.625, 0.5, 0.375, 0.5])
me_cube_023.materials.append(mat_material)
me_cube_023.use_remesh_preserve_volume = False
me_cube_023.use_remesh_preserve_attributes = False
me_cube_023.use_mirror_vertex_groups = False
me_cube_023.update()
me_cube_024 = bpy.data.meshes.new('Cube.024')
me_cube_024.from_pydata([(1.0, 1.0, 1.0), (1.0, 1.0, -1.0), (1.0, -1.0, 1.0), (1.0, -1.0, -1.0), (-1.0, 1.0, 1.0), (-1.0, 1.0, -1.0), (-1.0, -1.0, 1.0), (-1.0, -1.0, -1.0)], [], [(0, 4, 6, 2), (3, 2, 6, 7), (7, 6, 4, 5), (5, 1, 3, 7), (1, 0, 2, 3), (5, 4, 0, 1)])
_uv = me_cube_024.uv_layers.new(name='UVMap')
_uv.uv.foreach_set('vector', [0.625, 0.5, 0.875, 0.5, 0.875, 0.75, 0.625, 0.75, 0.375, 0.75, 0.625, 0.75, 0.625, 1.0, 0.375, 1.0, 0.375, 0.0, 0.625, 0.0, 0.625, 0.25, 0.375, 0.25, 0.125, 0.5, 0.375, 0.5, 0.375, 0.75, 0.125, 0.75, 0.375, 0.5, 0.625, 0.5, 0.625, 0.75, 0.375, 0.75, 0.375, 0.25, 0.625, 0.25, 0.625, 0.5, 0.375, 0.5])
me_cube_024.materials.append(mat_material)
me_cube_024.use_remesh_preserve_volume = False
me_cube_024.use_remesh_preserve_attributes = False
me_cube_024.use_mirror_vertex_groups = False
me_cube_024.update()
me_cube_025 = bpy.data.meshes.new('Cube.025')
me_cube_025.from_pydata([(1.0, 1.0, 1.0), (1.0, 1.0, -1.0), (1.0, -1.0, 1.0), (1.0, -1.0, -1.0), (-1.0, 1.0, 1.0), (-1.0, 1.0, -1.0), (-1.0, -1.0, 1.0), (-1.0, -1.0, -1.0)], [], [(0, 4, 6, 2), (3, 2, 6, 7), (7, 6, 4, 5), (5, 1, 3, 7), (1, 0, 2, 3), (5, 4, 0, 1)])
_uv = me_cube_025.uv_layers.new(name='UVMap')
_uv.uv.foreach_set('vector', [0.625, 0.5, 0.875, 0.5, 0.875, 0.75, 0.625, 0.75, 0.375, 0.75, 0.625, 0.75, 0.625, 1.0, 0.375, 1.0, 0.375, 0.0, 0.625, 0.0, 0.625, 0.25, 0.375, 0.25, 0.125, 0.5, 0.375, 0.5, 0.375, 0.75, 0.125, 0.75, 0.375, 0.5, 0.625, 0.5, 0.625, 0.75, 0.375, 0.75, 0.375, 0.25, 0.625, 0.25, 0.625, 0.5, 0.375, 0.5])
me_cube_025.materials.append(mat_material)
me_cube_025.use_remesh_preserve_volume = False
me_cube_025.use_remesh_preserve_attributes = False
me_cube_025.use_mirror_vertex_groups = False
me_cube_025.update()
me_cube_026 = bpy.data.meshes.new('Cube.026')
me_cube_026.from_pydata([(1.0, 1.0, 1.0), (1.0, 1.0, -1.0), (1.0, -1.0, 1.0), (1.0, -1.0, -1.0), (-1.0, 1.0, 1.0), (-1.0, 1.0, -1.0), (-1.0, -1.0, 1.0), (-1.0, -1.0, -1.0)], [], [(0, 4, 6, 2), (3, 2, 6, 7), (7, 6, 4, 5), (5, 1, 3, 7), (1, 0, 2, 3), (5, 4, 0, 1)])
_uv = me_cube_026.uv_layers.new(name='UVMap')
_uv.uv.foreach_set('vector', [0.625, 0.5, 0.875, 0.5, 0.875, 0.75, 0.625, 0.75, 0.375, 0.75, 0.625, 0.75, 0.625, 1.0, 0.375, 1.0, 0.375, 0.0, 0.625, 0.0, 0.625, 0.25, 0.375, 0.25, 0.125, 0.5, 0.375, 0.5, 0.375, 0.75, 0.125, 0.75, 0.375, 0.5, 0.625, 0.5, 0.625, 0.75, 0.375, 0.75, 0.375, 0.25, 0.625, 0.25, 0.625, 0.5, 0.375, 0.5])
me_cube_026.materials.append(mat_material)
me_cube_026.use_remesh_preserve_volume = False
me_cube_026.use_remesh_preserve_attributes = False
me_cube_026.use_mirror_vertex_groups = False
me_cube_026.update()
me_cube_027 = bpy.data.meshes.new('Cube.027')
me_cube_027.from_pydata([(-0.6427, -0.6427, -48.83), (-1.497, -1.497, 1.0), (-0.6427, 0.6427, -48.83), (-1.497, 1.497, 1.0), (0.6427, -0.6427, -48.83), (5.025, -1.497, 1.0), (0.6427, 0.6427, -48.83), (5.025, 1.497, 1.0), (-0.7561, -0.7561, 0.0), (-0.7561, 0.7561, 0.0), (2.799, 0.7561, 0.0), (2.799, -0.7561, 0.0), (-0.1549, 0.4281, -3.63), (1.508, 0.4281, -3.63), (1.508, -0.4281, -3.63), (-0.1549, -0.4281, -3.63)], [], [(8, 1, 3, 9), (9, 3, 7, 10), (10, 7, 5, 11), (11, 5, 1, 8), (2, 6, 4, 0), (7, 3, 1, 5), (14, 11, 8, 15), (13, 10, 11, 14), (12, 9, 10, 13), (15, 8, 9, 12), (0, 15, 12, 2), (2, 12, 13, 6), (6, 13, 14, 4), (4, 14, 15, 0)])
_uv = me_cube_027.uv_layers.new(name='UVMap')
_uv.uv.foreach_set('vector', [0.5, 0.02922, 0.625, 0.0, 0.625, 0.25, 0.5, 0.25, 0.5, 0.25, 0.625, 0.25, 0.625, 0.5, 0.5, 0.5, 0.5, 0.5, 0.625, 0.5, 0.625, 0.75, 0.5, 0.75, 0.5, 0.75, 0.625, 0.75, 0.625, 1.0, 0.5, 0.9708, 0.125, 0.5, 0.375, 0.5, 0.375, 0.75, 0.125, 0.75, 0.625, 0.5, 0.875, 0.5, 0.875, 0.75, 0.625, 0.75, 0.4578, 0.75, 0.5, 0.75, 0.5, 0.9708, 0.4578, 0.9806, 0.4578, 0.5, 0.5, 0.5, 0.5, 0.75, 0.4578, 0.75, 0.4578, 0.25, 0.5, 0.25, 0.5, 0.5, 0.4578, 0.5, 0.4578, 0.01936, 0.5, 0.02922, 0.5, 0.25, 0.4578, 0.25, 0.375, 0.0, 0.4578, 0.01936, 0.4578, 0.25, 0.375, 0.25, 0.375, 0.25, 0.4578, 0.25, 0.4578, 0.5, 0.375, 0.5, 0.375, 0.5, 0.4578, 0.5, 0.4578, 0.75, 0.375, 0.75, 0.375, 0.75, 0.4578, 0.75, 0.4578, 0.9806, 0.375, 1.0])
me_cube_027.materials.append(mat_material)
me_cube_027.use_remesh_fix_poles = True
me_cube_027.use_remesh_preserve_attributes = False
me_cube_027.update()
me_plane_001 = bpy.data.meshes.new('Plane.001')
me_plane_001.from_pydata([(-1.0, -1.0, 0.0), (1.0, -1.0, 0.0), (-1.0, 1.0, 0.0), (1.0, 1.0, 0.0)], [], [(0, 1, 3, 2)])
_uv = me_plane_001.uv_layers.new(name='UVMap')
_uv.uv.foreach_set('vector', [0.0, 0.0, 1.0, 0.0, 1.0, 1.0, 0.0, 1.0])
me_plane_001.materials.append(mat_material)
me_plane_001.use_remesh_fix_poles = True
me_plane_001.use_remesh_preserve_attributes = False
me_plane_001.update()

# ---- objects
ob_floor = bpy.data.objects.new('floor', me_cube)
ob_wall1 = bpy.data.objects.new('wall1', me_cube_002)
ob_wall2 = bpy.data.objects.new('wall2', me_cube_003)
ob_wall3 = bpy.data.objects.new('wall3', me_cube_004)
ob_roof = bpy.data.objects.new('roof', me_cube_005)
ob_cube = bpy.data.objects.new('Cube', me_cube_006)
ob_cube_001 = bpy.data.objects.new('Cube.001', me_cube_001)
ob_cube_002 = bpy.data.objects.new('Cube.002', me_cube_009)
ob_cube_003 = bpy.data.objects.new('Cube.003', me_cube_010)
ob_cube_004 = bpy.data.objects.new('Cube.004', me_cube_011)
ob_cube_005 = bpy.data.objects.new('Cube.005', me_cube_012)
ob_cube_006 = bpy.data.objects.new('Cube.006', me_cube_013)
ob_plane = bpy.data.objects.new('Plane', me_plane)
ob_cube_007 = bpy.data.objects.new('Cube.007', me_cube_014)
ob_cube_008 = bpy.data.objects.new('Cube.008', me_cube_015)
ob_cube_009 = bpy.data.objects.new('Cube.009', me_cube_016)
ob_cube_010 = bpy.data.objects.new('Cube.010', me_cube_017)
ob_cube_011 = bpy.data.objects.new('Cube.011', me_cube_018)
ob_cube_012 = bpy.data.objects.new('Cube.012', me_cube_019)
ob_cube_013 = bpy.data.objects.new('Cube.013', me_cube_020)
ob_cube_014 = bpy.data.objects.new('Cube.014', me_cube_021)
ob_floor_001 = bpy.data.objects.new('floor.001', me_cube_022)
ob_wall1_001 = bpy.data.objects.new('wall1.001', me_cube_023)
ob_wall2_001 = bpy.data.objects.new('wall2.001', me_cube_024)
ob_wall3_001 = bpy.data.objects.new('wall3.001', me_cube_025)
ob_roof_001 = bpy.data.objects.new('roof.001', me_cube_026)
ob_cube_015 = bpy.data.objects.new('Cube.015', me_cube_027)
ob_plane_001 = bpy.data.objects.new('Plane.001', me_plane_001)

# ---- transforms, parenting, visibility, modifiers, constraints
ob_floor.location = (0.0, 0.0, 0.0)
ob_floor.scale = (8.0, 8.0, 0.02)
ob_floor.lock_rotations_4d = False
ob_floor.empty_display_type = 'ARROWS'
ob_floor.lineart.crease_threshold = 0.0
ob_wall1.location = (0.0, -8.0, 4.0)
ob_wall1.rotation_euler = (1.571, -0.0, 0.0)
ob_wall1.scale = (8.0, 4.0, 0.02)
ob_wall1.lock_rotations_4d = False
ob_wall1.empty_display_type = 'ARROWS'
ob_wall1.lineart.crease_threshold = 0.0
ob_wall2.location = (0.0, 8.0, 4.0)
ob_wall2.rotation_euler = (1.571, -0.0, 0.0)
ob_wall2.scale = (8.0, 4.0, 0.02)
ob_wall2.lock_rotations_4d = False
ob_wall2.empty_display_type = 'ARROWS'
ob_wall2.lineart.crease_threshold = 0.0
ob_wall3.location = (8.0, 0.0, 4.0)
ob_wall3.rotation_euler = (1.571, -0.0, 1.571)
ob_wall3.scale = (8.0, 4.0, 0.02)
ob_wall3.lock_rotations_4d = False
ob_wall3.empty_display_type = 'ARROWS'
ob_wall3.lineart.crease_threshold = 0.0
ob_roof.location = (0.0, 0.0, 8.0)
ob_roof.scale = (8.0, 8.0, 0.02)
ob_roof.lock_rotations_4d = False
ob_roof.empty_display_type = 'ARROWS'
ob_roof.lineart.crease_threshold = 0.0
ob_cube.location = (-13.0, 0.0, -1.0)
ob_cube_001.location = (-20.0, 0.0, -1.0)
ob_cube_002.location = (-26.0, 0.0, -1.0)
ob_cube_003.location = (-32.51, 0.0, -1.0)
ob_cube_004.location = (-37.52, -6.535, -1.0)
ob_cube_005.location = (-44.52, -6.535, -1.0)
ob_cube_006.location = (-51.51, -10.5, -1.0)
ob_plane.location = (-89.44, 0.4459, -50.1)
ob_plane.scale = (1000.0, 1000.0, 5.421)
ob_cube_007.location = (-59.0, -10.5, -1.0)
ob_cube_008.location = (-66.0, -10.5, -1.0)
ob_cube_009.location = (-66.0, -3.896, -1.0)
ob_cube_010.location = (-66.0, 3.29, -1.0)
ob_cube_011.location = (-73.76, 3.29, -1.0)
ob_cube_012.location = (-79.01, 10.09, -1.0)
ob_cube_013.location = (-87.36, 10.09, -1.0)
ob_cube_014.location = (-92.41, 17.66, -1.0)
ob_floor_001.location = (-114.0, 17.8, 0.0)
ob_floor_001.rotation_euler = (0.0, -0.0, 3.142)
ob_floor_001.scale = (8.0, 8.0, 0.02)
ob_floor_001.lock_rotations_4d = False
ob_floor_001.empty_display_type = 'ARROWS'
ob_floor_001.lineart.crease_threshold = 0.0
ob_wall1_001.location = (-114.0, 25.8, 4.0)
ob_wall1_001.rotation_euler = (1.571, -0.0, 3.142)
ob_wall1_001.scale = (8.0, 4.0, 0.02)
ob_wall1_001.lock_rotations_4d = False
ob_wall1_001.empty_display_type = 'ARROWS'
ob_wall1_001.lineart.crease_threshold = 0.0
ob_wall2_001.location = (-114.0, 9.802, 4.0)
ob_wall2_001.rotation_euler = (1.571, -0.0, 3.142)
ob_wall2_001.scale = (8.0, 4.0, 0.02)
ob_wall2_001.lock_rotations_4d = False
ob_wall2_001.empty_display_type = 'ARROWS'
ob_wall2_001.lineart.crease_threshold = 0.0
ob_wall3_001.location = (-122.0, 17.8, 4.0)
ob_wall3_001.rotation_euler = (1.571, -0.0, 4.712)
ob_wall3_001.scale = (8.0, 4.0, 0.02)
ob_wall3_001.lock_rotations_4d = False
ob_wall3_001.empty_display_type = 'ARROWS'
ob_wall3_001.lineart.crease_threshold = 0.0
ob_roof_001.location = (-114.0, 17.8, 8.0)
ob_roof_001.rotation_euler = (0.0, -0.0, 3.142)
ob_roof_001.scale = (8.0, 8.0, 0.02)
ob_roof_001.lock_rotations_4d = False
ob_roof_001.empty_display_type = 'ARROWS'
ob_roof_001.lineart.crease_threshold = 0.0
ob_cube_015.location = (-101.0, 17.8, -1.0)
ob_cube_015.rotation_euler = (0.0, -0.0, 3.142)
ob_plane_001.location = (-24.56, 17.36, -50.1)
ob_plane_001.rotation_euler = (0.0, -0.0, 3.142)
ob_plane_001.scale = (1000.0, 1000.0, 5.421)

# ---- collection membership
col_collection.objects.link(ob_floor)
col_collection.objects.link(ob_wall1)
col_collection.objects.link(ob_wall2)
col_collection.objects.link(ob_wall3)
col_collection.objects.link(ob_roof)
col_collection.objects.link(ob_cube)
col_collection.objects.link(ob_cube_001)
col_collection.objects.link(ob_cube_002)
col_collection.objects.link(ob_cube_003)
col_collection.objects.link(ob_cube_004)
col_collection.objects.link(ob_cube_005)
col_collection.objects.link(ob_cube_006)
col_collection.objects.link(ob_plane)
col_collection.objects.link(ob_cube_007)
col_collection.objects.link(ob_cube_008)
col_collection.objects.link(ob_cube_009)
col_collection.objects.link(ob_cube_010)
col_collection.objects.link(ob_cube_011)
col_collection.objects.link(ob_cube_012)
col_collection.objects.link(ob_cube_013)
col_collection.objects.link(ob_cube_014)
col_collection.objects.link(ob_floor_001)
col_collection.objects.link(ob_wall1_001)
col_collection.objects.link(ob_wall2_001)
col_collection.objects.link(ob_wall3_001)
col_collection.objects.link(ob_roof_001)
col_collection.objects.link(ob_cube_015)
col_collection.objects.link(ob_plane_001)

# ---- scene / render settings (as saved in the file)
scene.frame_start = 1; scene.frame_end = 250; scene.frame_set(1)
scene.render.engine = 'BLENDER_EEVEE_NEXT'
scene.cycles.sampling_pattern = 'TABULATED_SOBOL'
scene.cycles.use_light_tree = False
scene.view_settings.view_transform = 'Filmic'
bpy.context.view_layer.update()

# ---- added for rendering (the .blend has no active camera and no usable light): camera, sun
cam_auto = bpy.data.cameras.new('AutoCamera')
cam_auto.lens = 50.0
cam_auto.sensor_width = 36.0
cam_auto.clip_end = 46878.8
ob_auto_camera = bpy.data.objects.new('AutoCamera', cam_auto)
scene.collection.objects.link(ob_auto_camera)
ob_auto_camera.location = (2614.17, -3196.5, 2115.89)
ob_auto_camera.rotation_euler = (1.09748, -7.21219e-08, 0.694738)
scene.camera = ob_auto_camera
light_auto_sun = bpy.data.lights.new('AutoSun', 'SUN')
light_auto_sun.energy = 3.0
light_auto_sun.angle = 0.0523599
ob_auto_sun = bpy.data.objects.new('AutoSun', light_auto_sun)
scene.collection.objects.link(ob_auto_sun)
ob_auto_sun.rotation_euler = (0.872665, 0.174533, 0.523599)
bpy.context.view_layer.update()
